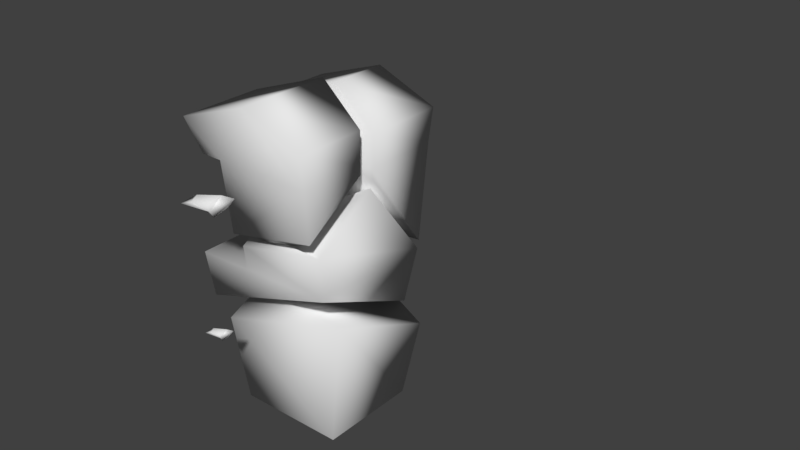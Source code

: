 # Source: arcade.blend  (saved by Blender 2.79.0; exported with 4.5.12 LTS)
import bpy
from mathutils import Matrix  # noqa: F401  (used for matrix-valued properties, if any)

bpy.ops.wm.read_factory_settings(use_empty=True)
scene = bpy.context.scene
scene.name = 'Scene'

# ---- collections
col_collection_1 = bpy.data.collections.new('Collection 1'); scene.collection.children.link(col_collection_1)

# ---- materials (node trees are filled in below, after node groups)
mat_material = bpy.data.materials.new('Material')
mat_material.alpha_threshold = 0.0
mat_material.use_transparent_shadow = False
mat_material.roughness = 0.5
mat_material.line_color = (0.0, 0.0, 0.0, 1.0)

# ---- material node trees

# ---- world
world_world = bpy.data.worlds.new('World'); scene.world = world_world
world_world.color = (0.05088, 0.05088, 0.05088)
world_world.use_sun_shadow = False
world_world.sun_shadow_jitter_overblur = 0.0
world_world.cycles.sampling_method = 'MANUAL'

# ---- meshes
me_cube_001 = bpy.data.meshes.new('Cube.001')
me_cube_001.from_pydata([(0.7852, 0.7852, -0.4486), (0.7852, -0.7852, -0.4486), (-0.7852, -0.7852, -0.4486), (-0.7852, 0.7852, -0.4486), (1.155, -1.0, 0.6005), (1.0, 0.91, 0.1608), (-0.9279, 0.9279, 0.2361), (-0.9489, -0.3578, 0.3371), (-0.9265, -0.9265, 0.2292), (-0.009003, 0.9685, 0.4449), (-0.04913, 0.9208, 0.2129)], [], [(0, 1, 2, 3), (0, 3, 6, 10, 9, 5), (1, 4, 8, 2), (2, 8, 7, 6, 3), (0, 5, 4, 1), (6, 7, 10), (8, 4, 7), (10, 7, 9), (5, 7, 4), (7, 5, 9)])
me_cube_001.polygons.foreach_set('use_smooth', [True] * 10)
_uv = me_cube_001.uv_layers.new(name='UVMap')
_uv.uv.foreach_set('vector', [0.6256, 0.9816, 0.5263, 0.9816, 0.5263, 0.8823, 0.6256, 0.8823, 0.5642, 0.6452, 0.6325, 0.7172, 0.6067, 0.7542, 0.5695, 0.7129, 0.557, 0.7213, 0.5263, 0.6625, 0.8229, 0.7572, 0.8459, 0.825, 0.7145, 0.8003, 0.7236, 0.7566, 0.7236, 0.7566, 0.7145, 0.8003, 0.6787, 0.7924, 0.6067, 0.7542, 0.6325, 0.7172, 0.9092, 0.7081, 0.9362, 0.7397, 0.8459, 0.825, 0.8229, 0.7572, 0.6067, 0.7542, 0.6787, 0.7924, 0.5801, 0.803, 0.7145, 0.8003, 0.8459, 0.825, 0.7063, 0.836, 0.5801, 0.803, 0.6787, 0.7924, 0.579, 0.8181, 0.9362, 0.7397, 0.9737, 0.8822, 0.8459, 0.825, 0.6787, 0.7924, 0.5618, 0.8822, 0.579, 0.8181])
me_cube_001.materials.append(mat_material)
me_cube_001.use_remesh_preserve_volume = False
me_cube_001.use_remesh_preserve_attributes = False
me_cube_001.use_mirror_vertex_groups = False
me_cube_001.update()
me_cube_002 = bpy.data.meshes.new('Cube.002')
me_cube_002.from_pydata([(1.155, 1.0, 0.04914), (-1.0, -1.0, 0.03073), (-1.0, 1.0, 0.03073), (-0.1799, -1.0, 0.04648), (-0.1799, 1.0, 0.04648), (-0.1842, 0.7191, 0.1227), (-0.1843, -0.753, 0.125), (-0.02211, 0.6876, 0.135), (-0.9265, -0.9265, -0.3221), (-0.9489, -0.3578, -0.2143), (-0.009003, 0.9685, -0.1065), (-0.04913, 0.9208, -0.3385), (-0.9279, 0.9279, -0.3152), (1.0, 0.91, -0.3905), (1.155, -1.0, 0.04914), (1.171, -1.068, 0.3868), (-0.2009, 0.7867, 0.4188), (-0.194, -0.7871, 0.298), (-0.02893, 0.1832, 0.2561), (-0.03481, -0.3756, 0.3614), (-0.2048, 1.089, 0.4896), (-0.03633, 0.7452, 0.3875), (1.186, -0.05679, 0.7026), (-0.1901, -1.037, 0.2277), (-0.02223, -0.7211, 0.1371)], [], [(1, 3, 4, 2), (3, 6, 5, 4), (14, 15, 23, 3), (0, 22, 15, 14), (6, 17, 24), (6, 3, 23, 17), (4, 5, 16, 20), (5, 6, 24, 7), (12, 9, 8, 1, 2), (13, 10, 11, 12, 2, 4, 0), (14, 13, 0), (8, 14, 3, 1), (20, 0, 4), (21, 16, 5, 7), (24, 19, 18, 21, 7), (12, 11, 9), (8, 9, 14), (11, 10, 9), (14, 9, 10, 13), (16, 21, 20), (20, 21, 0), (21, 18, 0), (0, 18, 22), (18, 19, 22), (24, 22, 19), (22, 24, 15), (23, 15, 17), (24, 17, 15)])
me_cube_002.polygons.foreach_set('use_smooth', [True] * 28)
_uv = me_cube_002.uv_layers.new(name='UVMap')
_uv.uv.foreach_set('vector', [0.2001, 0.7821, 0.2001, 0.7129, 0.3689, 0.7129, 0.3689, 0.7821, 0.2001, 0.7129, 0.221, 0.7063, 0.3452, 0.7065, 0.3689, 0.7129, 0.1338, 0.5626, 0.1268, 0.5909, 0.02065, 0.5449, 0.02593, 0.5302, 0.3024, 0.5699, 0.211, 0.6212, 0.1268, 0.5909, 0.1338, 0.5626, 0.3546, 0.9085, 0.3555, 0.8936, 0.3685, 0.9096, 0.3546, 0.9085, 0.3327, 0.9096, 0.3336, 0.894, 0.3555, 0.8936, 0.1417, 0.8583, 0.1662, 0.8599, 0.1656, 0.8856, 0.1417, 0.8965, 0.3452, 0.7065, 0.221, 0.7063, 0.2237, 0.6926, 0.3426, 0.6928, 0.3628, 0.812, 0.2544, 0.8215, 0.2063, 0.8126, 0.2001, 0.7821, 0.3689, 0.7821, 0.3702, 0.8934, 0.2842, 0.8723, 0.2816, 0.8924, 0.2074, 0.8934, 0.2001, 0.8638, 0.2692, 0.8597, 0.3818, 0.855, 0.1338, 0.5626, 0.2965, 0.5302, 0.3024, 0.5699, 0.2058, 0.9549, 0.382, 0.9835, 0.2693, 0.9854, 0.2001, 0.9854, 0.2656, 0.8217, 0.3818, 0.855, 0.2692, 0.8597, 0.1797, 0.8819, 0.1656, 0.8856, 0.1662, 0.8599, 0.1802, 0.86, 0.3027, 0.6884, 0.3322, 0.6701, 0.3792, 0.6801, 0.4269, 0.6701, 0.4215, 0.6914, 0.2903, 0.8936, 0.3325, 0.9546, 0.2001, 0.9546, 0.02143, 0.8539, 0.02065, 0.805, 0.1999, 0.8581, 0.4336, 0.6507, 0.4401, 0.6699, 0.3027, 0.6699, 0.1999, 0.8581, 0.02065, 0.805, 0.09979, 0.6926, 0.1884, 0.6926, 0.02423, 0.9088, 0.03861, 0.9065, 0.02065, 0.9348, 0.02065, 0.9348, 0.03861, 0.9065, 0.1415, 0.9348, 0.03861, 0.9065, 0.04562, 0.8583, 0.1415, 0.9348, 0.3024, 0.5699, 0.2963, 0.6923, 0.211, 0.6212, 0.3027, 0.6505, 0.3117, 0.6033, 0.4137, 0.6456, 0.3141, 0.5687, 0.4137, 0.6456, 0.3117, 0.6033, 0.4137, 0.6456, 0.3141, 0.5687, 0.4204, 0.5564, 0.3077, 0.5302, 0.4204, 0.5564, 0.3027, 0.5515, 0.3141, 0.5687, 0.3027, 0.5515, 0.4204, 0.5564])
me_cube_002.materials.append(mat_material)
me_cube_002.use_remesh_preserve_volume = False
me_cube_002.use_remesh_preserve_attributes = False
me_cube_002.use_mirror_vertex_groups = False
me_cube_002.update()
me_cube_003 = bpy.data.meshes.new('Cube.003')
me_cube_003.from_pydata([(1.202, -0.878, 0.4656), (0.3167, -0.878, 0.6577), (-0.2207, -0.7929, 0.2218), (1.19, -0.7929, 0.2225), (-0.7425, -0.878, 0.4656), (-0.5267, -0.7929, 0.2218), (-0.2159, -0.511, 0.1401), (-0.02223, -0.3676, -0.4128), (-0.05243, -0.4743, 0.1279), (-0.1901, -0.6831, -0.3222), (1.186, 0.2551, 0.1527), (1.171, -0.7149, -0.1631), (-0.194, -0.4336, -0.252), (-0.03481, -0.02215, -0.1885), (1.189, 0.2543, 0.2225), (-0.0531, 0.3454, 0.129), (-0.2212, 0.3706, 0.2218), (0.3162, 0.605, 0.6577), (-0.5272, 0.4794, 0.2218), (-0.02941, 0.4951, -0.2938), (1.201, 0.2514, 0.4656), (-0.2166, 0.399, 0.1413), (-0.743, 0.4649, 0.4656)], [], [(3, 0, 1, 2), (2, 1, 4, 5), (5, 4, 22, 18), (1, 17, 22, 4), (6, 21, 15, 8), (11, 10, 14, 3), (12, 9, 2, 6), (9, 11, 3, 2), (7, 12, 6, 8), (19, 10, 13), (7, 13, 10), (10, 11, 7), (9, 12, 11), (12, 7, 11), (20, 17, 1, 0), (15, 19, 13, 7, 8), (18, 16, 2, 5), (14, 20, 0, 3), (16, 21, 6, 2), (19, 15, 10), (14, 10, 15, 21), (20, 14, 21, 16), (18, 22, 17, 16), (20, 16, 17)])
me_cube_003.polygons.foreach_set('use_smooth', [True] * 24)
_uv = me_cube_003.uv_layers.new(name='UVMap')
_uv.uv.foreach_set('vector', [0.7601, 0.1544, 0.7532, 0.1771, 0.6705, 0.1657, 0.6376, 0.1104, 0.6193, 0.1267, 0.6705, 0.1657, 0.5721, 0.1522, 0.5911, 0.1276, 0.5412, 0.1558, 0.5721, 0.1522, 0.5551, 0.2749, 0.5251, 0.2721, 0.6705, 0.1657, 0.6517, 0.3013, 0.5551, 0.2749, 0.5721, 0.1522, 0.5022, 0.1767, 0.4908, 0.2599, 0.4765, 0.2529, 0.4868, 0.178, 0.7707, 0.1196, 0.857, 0.1573, 0.8563, 0.1637, 0.7601, 0.1544, 0.6348, 0.05558, 0.6575, 0.06316, 0.6376, 0.1104, 0.6203, 0.08954, 0.6575, 0.06316, 0.7707, 0.1196, 0.7601, 0.1544, 0.6376, 0.1104, 0.6273, 0.03432, 0.6348, 0.05558, 0.6203, 0.08954, 0.6073, 0.08116, 0.8618, 0.0819, 0.9829, 0.0919, 0.8694, 0.13, 0.8704, 0.168, 0.8694, 0.13, 0.9829, 0.0919, 0.9829, 0.0919, 0.986, 0.186, 0.8704, 0.168, 0.8617, 0.2097, 0.8571, 0.1862, 0.986, 0.186, 0.8571, 0.1862, 0.8704, 0.168, 0.986, 0.186, 0.7389, 0.2804, 0.6517, 0.3013, 0.6705, 0.1657, 0.7532, 0.1771, 0.4765, 0.2529, 0.4359, 0.2612, 0.4521, 0.2153, 0.4359, 0.1809, 0.4868, 0.178, 0.5251, 0.2721, 0.4985, 0.2583, 0.5132, 0.1519, 0.5412, 0.1558, 0.7612, 0.2837, 0.7389, 0.2804, 0.7532, 0.1771, 0.7744, 0.188, 0.4985, 0.2583, 0.4908, 0.2599, 0.5022, 0.1767, 0.5132, 0.1519, 0.8618, 0.0819, 0.8787, 0.04406, 0.9829, 0.0919, 0.986, 0.08624, 0.9829, 0.0919, 0.8787, 0.04406, 0.8661, 0.03432, 0.7389, 0.2804, 0.7612, 0.2837, 0.7561, 0.4142, 0.7482, 0.4137, 0.5601, 0.3046, 0.5551, 0.2749, 0.6517, 0.3013, 0.5866, 0.3186, 0.7389, 0.2804, 0.6373, 0.3672, 0.6517, 0.3013])
me_cube_003.materials.append(mat_material)
me_cube_003.use_remesh_preserve_volume = False
me_cube_003.use_remesh_preserve_attributes = False
me_cube_003.use_mirror_vertex_groups = False
me_cube_003.update()
me_cube_004 = bpy.data.meshes.new('Cube.004')
me_cube_004.from_pydata([(1.202, 0.7288, 0.4443), (0.3167, 0.7288, 0.6364), (-0.2207, 0.6438, 0.2005), (1.19, 0.6438, 0.2012), (-0.7425, 0.7288, 0.4443), (-0.5267, 0.6438, 0.2005), (-0.2163, 0.3465, 0.121), (-0.0528, 0.3094, 0.1088), (-0.03633, 0.2426, -0.1837), (-0.2048, 0.5868, -0.08165), (1.155, 0.4974, -0.5221), (-0.2009, 0.284, -0.1524), (-0.02893, -0.3195, -0.3151), (-0.2161, -0.4156, 0.12), (1.202, -0.5632, 0.4443), (-0.7425, -0.3496, 0.4443), (1.186, -0.5594, 0.1314), (1.19, -0.5603, 0.2012), (0.3167, -0.2095, 0.6364), (-0.05262, -0.4691, 0.1077), (-0.5267, -0.3352, 0.2005), (-0.2207, -0.444, 0.2005)], [], [(0, 1, 18, 14), (3, 0, 14, 17), (0, 3, 2, 1), (3, 10, 9, 2), (2, 21, 20, 5), (1, 2, 5, 4), (7, 8, 12, 19), (2, 6, 13, 21), (6, 11, 8, 7), (9, 11, 6, 2), (11, 9, 8), (9, 10, 8), (8, 10, 12), (10, 16, 12), (17, 16, 10, 3), (19, 13, 6, 7), (20, 15, 4, 5), (15, 18, 1, 4), (13, 16, 17, 21), (13, 19, 16), (16, 19, 12), (21, 17, 14, 20), (18, 15, 20, 14)])
me_cube_004.polygons.foreach_set('use_smooth', [True] * 23)
_uv = me_cube_004.uv_layers.new(name='UVMap')
_uv.uv.foreach_set('vector', [0.2909, 0.1792, 0.1989, 0.2317, 0.1522, 0.1384, 0.2109, 0.05131, 0.3097, 0.1557, 0.2909, 0.1792, 0.2109, 0.05131, 0.2352, 0.03652, 0.2909, 0.1792, 0.3097, 0.2027, 0.1864, 0.3122, 0.1989, 0.2317, 0.2052, 0.3124, 0.2017, 0.386, 0.06602, 0.3411, 0.06445, 0.3124, 0.09611, 0.2721, 0.0213, 0.2292, 0.04086, 0.2124, 0.1082, 0.2511, 0.1989, 0.2317, 0.1329, 0.2682, 0.1082, 0.2511, 0.1126, 0.2297, 0.3855, 0.2122, 0.3724, 0.2391, 0.3148, 0.2391, 0.3099, 0.1946, 0.4235, 0.1961, 0.3928, 0.1971, 0.3188, 0.1798, 0.3178, 0.1714, 0.03772, 0.3275, 0.03855, 0.3555, 0.02218, 0.3608, 0.0213, 0.3309, 0.06602, 0.3411, 0.03855, 0.3555, 0.03772, 0.3275, 0.06445, 0.3124, 0.03855, 0.3555, 0.06602, 0.3411, 0.04183, 0.3724, 0.3099, 0.1712, 0.3235, 0.02898, 0.3451, 0.1533, 0.3451, 0.1533, 0.3235, 0.02898, 0.4026, 0.1504, 0.3235, 0.02898, 0.4475, 0.02693, 0.4026, 0.1504, 0.3217, 0.3418, 0.3199, 0.3485, 0.2017, 0.386, 0.2052, 0.3124, 0.3099, 0.1946, 0.3188, 0.1798, 0.3928, 0.1971, 0.3855, 0.2122, 0.04086, 0.2124, 0.05273, 0.1894, 0.1126, 0.2297, 0.1082, 0.2511, 0.05273, 0.1894, 0.1522, 0.1384, 0.1989, 0.2317, 0.1126, 0.2297, 0.07246, 0.1222, 0.1882, 0.02693, 0.1932, 0.03236, 0.07814, 0.1293, 0.07246, 0.1222, 0.08361, 0.1076, 0.1882, 0.02693, 0.4475, 0.02693, 0.4475, 0.1509, 0.4026, 0.1504, 0.07814, 0.1293, 0.1932, 0.03236, 0.2109, 0.05131, 0.05506, 0.1549, 0.1522, 0.1384, 0.05273, 0.1894, 0.05506, 0.1549, 0.2109, 0.05131])
me_cube_004.materials.append(mat_material)
me_cube_004.use_remesh_preserve_volume = False
me_cube_004.use_remesh_preserve_attributes = False
me_cube_004.use_mirror_vertex_groups = False
me_cube_004.update()
me_cube_005 = bpy.data.meshes.new('Cube.005')
me_cube_005.from_pydata([(-1.0, -1.0, -1.0), (-1.0, -0.5264, 0.5491), (-1.0, 0.5629, -0.03693), (-1.0, 0.4648, 1.0), (1.0, -1.0, -1.0), (1.0, -0.6298, 1.0), (1.0, 0.7004, -1.0), (1.0, 1.0, 1.0), (-1.653, 0.0, -0.1358), (-1.653, 0.4747, 1.653), (1.653, 0.0, -1.653), (0.749, 0.0, 0.9776)], [], [(8, 9, 3, 2), (2, 3, 7, 6), (10, 11, 5, 4), (4, 5, 1, 0), (8, 10, 4, 0), (11, 9, 1, 5), (7, 3, 9, 11), (2, 6, 10, 8), (6, 7, 11, 10), (0, 1, 9, 8)])
me_cube_005.polygons.foreach_set('use_smooth', [True] * 10)
_uv = me_cube_005.uv_layers.new(name='UVMap')
_uv.uv.foreach_set('vector', [0.483, 0.588, 0.4805, 0.5883, 0.4902, 0.5773, 0.5159, 0.5743, 0.5159, 0.5743, 0.4902, 0.5773, 0.4797, 0.5384, 0.5033, 0.4885, 0.468, 0.4897, 0.4782, 0.5383, 0.4789, 0.5467, 0.451, 0.5291, 0.451, 0.5291, 0.4789, 0.5467, 0.4753, 0.5748, 0.4494, 0.5765, 0.5621, 0.6157, 0.5557, 0.3758, 0.6346, 0.4189, 0.6346, 0.5509, 0.4783, 0.5519, 0.479, 0.6003, 0.474, 0.5744, 0.4744, 0.5501, 0.4797, 0.5384, 0.4902, 0.5773, 0.479, 0.6003, 0.4783, 0.5519, 0.5159, 0.5743, 0.5033, 0.4885, 0.5557, 0.3758, 0.5621, 0.6157, 0.5033, 0.4885, 0.4797, 0.5384, 0.4782, 0.5383, 0.468, 0.4897, 0.4494, 0.5765, 0.4753, 0.5748, 0.4805, 0.5883, 0.483, 0.588])
me_cube_005.materials.append(mat_material)
me_cube_005.use_remesh_preserve_volume = False
me_cube_005.use_remesh_preserve_attributes = False
me_cube_005.use_mirror_vertex_groups = False
me_cube_005.update()
me_cube_007 = bpy.data.meshes.new('Cube.007')
me_cube_007.from_pydata([(-1.0, -1.0, -1.0), (-1.0, -0.5264, 0.5491), (-1.0, 0.5629, -0.03693), (-1.0, 0.4648, 1.0), (1.0, -1.0, -1.0), (1.0, -0.6298, 1.0), (1.0, 0.7004, -1.0), (1.0, 1.0, 1.0), (-1.653, 0.0, -0.1358), (-1.653, 0.4747, 1.653), (1.653, 0.0, -1.653), (0.749, 0.0, 0.9776)], [], [(8, 9, 3, 2), (2, 3, 7, 6), (10, 11, 5, 4), (4, 5, 1, 0), (8, 10, 4, 0), (11, 9, 1, 5), (7, 3, 9, 11), (2, 6, 10, 8), (6, 7, 11, 10), (0, 1, 9, 8)])
me_cube_007.polygons.foreach_set('use_smooth', [True] * 10)
_uv = me_cube_007.uv_layers.new(name='UVMap')
_uv.uv.foreach_set('vector', [0.4979, 0.3526, 0.525, 0.3715, 0.5089, 0.3748, 0.4921, 0.3669, 0.4617, 0.3147, 0.4432, 0.3131, 0.4472, 0.2764, 0.4829, 0.2812, 0.4567, 0.3777, 0.4221, 0.4132, 0.4129, 0.4053, 0.4326, 0.3749, 0.5132, 0.2984, 0.5424, 0.3197, 0.5153, 0.3442, 0.492, 0.327, 0.4659, 0.3295, 0.503, 0.2764, 0.5132, 0.2984, 0.492, 0.327, 0.4303, 0.2836, 0.437, 0.3283, 0.4129, 0.3121, 0.4205, 0.2764, 0.4472, 0.2764, 0.4432, 0.3131, 0.437, 0.3283, 0.4303, 0.2836, 0.4617, 0.3147, 0.4829, 0.2812, 0.503, 0.2764, 0.4659, 0.3295, 0.4567, 0.3984, 0.4345, 0.4267, 0.4221, 0.4132, 0.4567, 0.3777, 0.492, 0.327, 0.5153, 0.3442, 0.525, 0.3715, 0.4979, 0.3526])
me_cube_007.materials.append(mat_material)
me_cube_007.use_remesh_preserve_volume = False
me_cube_007.use_remesh_preserve_attributes = False
me_cube_007.use_mirror_vertex_groups = False
me_cube_007.update()
me_cube_006 = bpy.data.meshes.new('Cube.006')
me_cube_006.from_pydata([(-1.0, -1.0, -1.0), (-1.0, -0.5264, 0.5491), (-1.0, 0.5629, -0.03693), (-1.0, 0.4648, 1.0), (1.0, -1.0, -1.0), (1.0, -0.6298, 1.0), (1.0, 0.7004, -1.0), (1.0, 1.0, 1.0), (-1.653, 0.0, -0.1358), (-1.653, 0.4747, 1.653), (1.653, 0.0, -1.653), (0.749, 0.0, 0.9776)], [], [(8, 9, 3, 2), (2, 3, 7, 6), (10, 11, 5), (4, 5, 1, 0), (8, 10, 4, 0), (11, 9, 1, 5), (7, 3, 9, 11), (2, 6, 10, 8), (6, 7, 11, 10), (0, 1, 9, 8), (5, 4, 10)])
me_cube_006.polygons.foreach_set('use_smooth', [True] * 11)
_uv = me_cube_006.uv_layers.new(name='UVMap')
_uv.uv.foreach_set('vector', [0.1415, 0.4919, 0.1235, 0.5404, 0.1121, 0.5173, 0.1175, 0.4887, 0.1175, 0.4887, 0.1121, 0.5173, 0.05548, 0.5052, 0.06864, 0.4502, 0.05517, 0.4208, 0.02894, 0.4939, 0.01173, 0.486, 0.2299, 0.4938, 0.209, 0.5466, 0.1612, 0.5149, 0.1781, 0.4729, 0.164, 0.4342, 0.2593, 0.4696, 0.2299, 0.4938, 0.1781, 0.4729, 0.0639, 0.5328, 0.1348, 0.5295, 0.1057, 0.5644, 0.05111, 0.5467, 0.05548, 0.5052, 0.1121, 0.5173, 0.1348, 0.5295, 0.0639, 0.5328, 0.185, 0.422, 0.2441, 0.441, 0.2593, 0.4696, 0.164, 0.4342, 0.06864, 0.4502, 0.05548, 0.5052, 0.02894, 0.4939, 0.05517, 0.4208, 0.1781, 0.4729, 0.1612, 0.5149, 0.1235, 0.5404, 0.1415, 0.4919, 0.01173, 0.486, 0.01814, 0.4295, 0.05517, 0.4208])
me_cube_006.materials.append(mat_material)
me_cube_006.use_remesh_preserve_volume = False
me_cube_006.use_remesh_preserve_attributes = False
me_cube_006.use_mirror_vertex_groups = False
me_cube_006.update()
arm_armature = bpy.data.armatures.new('Armature')  # bones are not reproduced

# ---- objects
ob_armature = bpy.data.objects.new('Armature', arm_armature)
ob_cube_001 = bpy.data.objects.new('Cube.001', me_cube_001)
ob_cube_002 = bpy.data.objects.new('Cube.002', me_cube_002)
ob_cube_003 = bpy.data.objects.new('Cube.003', me_cube_003)
ob_cube_004 = bpy.data.objects.new('Cube.004', me_cube_004)
ob_cube_005 = bpy.data.objects.new('Cube.005', me_cube_005)
ob_cube_007 = bpy.data.objects.new('Cube.007', me_cube_007)
ob_cube_006 = bpy.data.objects.new('Cube.006', me_cube_006)

# ---- transforms, parenting, visibility, modifiers, constraints
ob_armature.location = (0.5321, -0.3644, -0.5183)
ob_armature.scale = (0.3, 0.3, 0.3)
ob_armature.show_in_front = True
ob_armature.lineart.crease_threshold = 0.0
ob_cube_001.parent = ob_armature
ob_cube_001.matrix_parent_inverse = Matrix(((1.0, 0.0, 0.0, -0.5321), (0.0, 1.0, 0.0, 0.3644), (0.0, 0.0, 1.0, 0.5183), (0.0, 0.0, 0.0, 1.0)))
ob_cube_001.location = (0.4144, -0.2172, 1.202)
ob_cube_001.scale = (1.318, 1.208, 2.502)
ob_cube_001.lock_rotations_4d = False
ob_cube_001.empty_display_type = 'ARROWS'
ob_cube_001.lineart.crease_threshold = 0.0
_vg = ob_cube_001.vertex_groups.new(name='Bone')
_vg = ob_cube_001.vertex_groups.new(name='Bone.001')
for _i, _w in zip([0, 1, 2, 3, 4, 5, 6, 7, 8, 9, 10], [0.9842, 0.9974, 0.9928, 0.9816, 0.9889, 0.9439, 0.957, 0.9621, 0.9831, 0.6752, 0.8889]): _vg.add([_i], _w, 'REPLACE')
_vg = ob_cube_001.vertex_groups.new(name='Bone.002')
_vg = ob_cube_001.vertex_groups.new(name='Bone.003')
_vg = ob_cube_001.vertex_groups.new(name='Bone.004')
_vg = ob_cube_001.vertex_groups.new(name='Bone.005')
_vg = ob_cube_001.vertex_groups.new(name='Bone.006')
for _i, _w in zip([0, 4, 5, 6, 9, 10], [0.0, 0.0, 0.0, 0.0, 0.0, 0.0]): _vg.add([_i], _w, 'REPLACE')
_vg = ob_cube_001.vertex_groups.new(name='Bone.007')
for _i, _w in zip([0, 1, 2, 4, 5, 6, 7, 8, 9, 10], [0.0, 0.0, 0.0, 0.0, 8.909e-06, 3.725e-07, 1.863e-20, 0.0, 8.684e-16, 0.0]): _vg.add([_i], _w, 'REPLACE')
_m = ob_cube_001.modifiers.new('Armature', 'ARMATURE')
_m.object = ob_armature
ob_cube_002.parent = ob_armature
ob_cube_002.matrix_parent_inverse = Matrix(((1.0, 0.0, 0.0, -0.5321), (0.0, 1.0, 0.0, 0.3644), (0.0, 0.0, 1.0, 0.5183), (0.0, 0.0, 0.0, 1.0)))
ob_cube_002.location = (0.01272, -0.1754, 2.881)
ob_cube_002.scale = (1.318, 1.208, 2.502)
ob_cube_002.lock_rotations_4d = False
ob_cube_002.empty_display_type = 'ARROWS'
ob_cube_002.lineart.crease_threshold = 0.0
_vg = ob_cube_002.vertex_groups.new(name='Bone')
_vg = ob_cube_002.vertex_groups.new(name='Bone.001')
_vg = ob_cube_002.vertex_groups.new(name='Bone.002')
_vg = ob_cube_002.vertex_groups.new(name='Bone.003')
_vg = ob_cube_002.vertex_groups.new(name='Bone.004')
for _i, _w in zip([3, 6, 14, 15, 17, 19, 23, 24], [0.0, 0.0, 0.0, 0.0, 0.0, 0.0, 9.433e-30, 0.0]): _vg.add([_i], _w, 'REPLACE')
_vg = ob_cube_002.vertex_groups.new(name='Bone.005')
_vg = ob_cube_002.vertex_groups.new(name='Bone.006')
for _i, _w in zip([0, 4, 5, 7, 10, 11, 13, 15, 16, 18, 19, 20, 21, 22], [0.0, 1.536e-18, 8.367e-30, 1.965e-23, 0.0, 0.0, 0.0, 0.0, 1.074e-12, 3.981e-26, 0.0, 1.029e-14, 1.657e-13, 0.0]): _vg.add([_i], _w, 'REPLACE')
_vg = ob_cube_002.vertex_groups.new(name='Bone.007')
for _i, _w in zip([0, 1, 2, 3, 4, 5, 6, 7, 8, 9, 10, 11, 12, 13, 14, 15, 16, 17, 18, 19, 20, 21, 22, 23, 24], [0.9806, 0.9891, 0.9824, 0.9849, 0.9591, 0.946, 0.9771, 0.9421, 0.9908, 0.992, 0.9842, 0.9877, 0.9886, 0.9895, 0.9933, 0.9933, 0.7621, 0.938, 0.9719, 0.9968, 0.7822, 0.7631, 0.9936, 0.9606, 0.9787]): _vg.add([_i], _w, 'REPLACE')
_m = ob_cube_002.modifiers.new('Armature', 'ARMATURE')
_m.object = ob_armature
ob_cube_003.parent = ob_armature
ob_cube_003.matrix_parent_inverse = Matrix(((1.0, 0.0, 0.0, -0.5321), (0.0, 1.0, 0.0, 0.3644), (0.0, 0.0, 1.0, 0.5183), (0.0, 0.0, 0.0, 1.0)))
ob_cube_003.location = (0.01272, -0.7859, 4.564)
ob_cube_003.scale = (1.318, 1.208, 2.502)
ob_cube_003.lock_rotations_4d = False
ob_cube_003.empty_display_type = 'ARROWS'
ob_cube_003.lineart.crease_threshold = 0.0
_vg = ob_cube_003.vertex_groups.new(name='Bone')
_vg = ob_cube_003.vertex_groups.new(name='Bone.001')
_vg = ob_cube_003.vertex_groups.new(name='Bone.002')
_vg = ob_cube_003.vertex_groups.new(name='Bone.003')
for _i, _w in zip([0, 1, 2, 3, 4, 5, 6, 7, 8, 9, 10, 11, 12, 13, 14, 15, 16, 17, 18, 19, 20, 21, 22], [0.9928, 0.9983, 0.9986, 0.9888, 0.9968, 0.9965, 0.9968, 0.9903, 1.0, 1.0, 1.0, 0.9769, 0.9836, 1.0, 1.0, 0.9999, 1.0, 0.9883, 0.9999, 1.0, 0.9943, 0.9882, 0.9825]): _vg.add([_i], _w, 'REPLACE')
_vg = ob_cube_003.vertex_groups.new(name='Bone.004')
for _i, _w in zip([0, 2, 3, 5, 6, 7, 8, 9, 11, 12], [0.0, 0.0, 0.0, 0.0, 0.0, 0.0, 0.0, 0.0, 0.0, 0.0]): _vg.add([_i], _w, 'REPLACE')
_vg = ob_cube_003.vertex_groups.new(name='Bone.005')
_vg = ob_cube_003.vertex_groups.new(name='Bone.006')
_vg = ob_cube_003.vertex_groups.new(name='Bone.007')
for _i, _w in zip([2, 4, 5, 6, 7, 8, 9, 10, 11, 12, 13, 14, 15, 16, 18, 19, 20, 21], [0.0, 0.0, 0.0, 0.0, 5.279e-15, 0.0, 2.626e-07, 8.429e-24, 0.0, 3.032e-24, 3.785e-34, 1.048e-16, 4.558e-33, 5.628e-22, 1.296e-17, 6.902e-27, 0.0, 2.721e-17]): _vg.add([_i], _w, 'REPLACE')
_m = ob_cube_003.modifiers.new('Armature', 'ARMATURE')
_m.object = ob_armature
ob_cube_004.parent = ob_armature
ob_cube_004.matrix_parent_inverse = Matrix(((1.0, 0.0, 0.0, -0.5321), (0.0, 1.0, 0.0, 0.3644), (0.0, 0.0, 1.0, 0.5183), (0.0, 0.0, 0.0, 1.0)))
ob_cube_004.location = (0.01272, 0.4679, 4.459)
ob_cube_004.scale = (1.318, 1.208, 2.502)
ob_cube_004.lock_rotations_4d = False
ob_cube_004.empty_display_type = 'ARROWS'
ob_cube_004.lineart.crease_threshold = 0.0
_vg = ob_cube_004.vertex_groups.new(name='Bone')
_vg = ob_cube_004.vertex_groups.new(name='Bone.001')
_vg = ob_cube_004.vertex_groups.new(name='Bone.002')
for _i, _w in zip([0, 1, 2, 3, 4, 5, 6, 7, 8, 9, 10, 11, 12, 13, 14, 15, 16, 17, 18, 19, 20, 21], [0.977, 0.9935, 0.9995, 0.9677, 0.9975, 0.9972, 0.9896, 0.9955, 1.0, 0.9919, 0.8823, 1.0, 1.0, 0.9094, 0.9502, 0.9793, 0.9176, 0.9288, 0.982, 0.8907, 0.9589, 0.9398]): _vg.add([_i], _w, 'REPLACE')
_vg = ob_cube_004.vertex_groups.new(name='Bone.003')
_vg = ob_cube_004.vertex_groups.new(name='Bone.004')
_vg = ob_cube_004.vertex_groups.new(name='Bone.005')
for _i, _w in zip([0, 2, 3, 6, 7, 10], [0.0, 0.0, 0.0, 0.0, 0.0, 0.0]): _vg.add([_i], _w, 'REPLACE')
_vg = ob_cube_004.vertex_groups.new(name='Bone.006')
_vg = ob_cube_004.vertex_groups.new(name='Bone.007')
for _i, _w in zip([1, 2, 3, 4, 5, 6, 7, 8, 9, 10, 11, 12, 13, 14, 16, 17, 19, 20, 21], [0.0, 0.0, 1.024e-11, 0.0, 0.0, 0.0, 0.0, 1.102e-13, 0.0003175, 8.752e-33, 2.762e-11, 0.0, 5.4e-09, 1.994e-05, 5.958e-16, 0.0, 2.611e-09, 1.354e-11, 4.806e-06]): _vg.add([_i], _w, 'REPLACE')
_m = ob_cube_004.modifiers.new('Armature', 'ARMATURE')
_m.object = ob_armature
ob_cube_005.parent = ob_armature
ob_cube_005.matrix_parent_inverse = Matrix(((1.0, 0.0, 0.0, -0.5321), (0.0, 1.0, 0.0, 0.3644), (0.0, 0.0, 1.0, 0.5183), (0.0, 0.0, 0.0, 1.0)))
ob_cube_005.location = (0.1565, 1.916, 3.677)
ob_cube_005.scale = (0.3034, 0.3034, 0.3034)
ob_cube_005.lineart.crease_threshold = 0.0
_vg = ob_cube_005.vertex_groups.new(name='Bone')
_vg = ob_cube_005.vertex_groups.new(name='Bone.001')
for _i, _w in zip([0, 1, 2, 3, 4, 5, 6, 8, 9, 10], [0.0, 0.0, 0.0, 0.0, 0.0, 0.0, 0.0, 0.0, 0.0, 0.0]): _vg.add([_i], _w, 'REPLACE')
_vg = ob_cube_005.vertex_groups.new(name='Bone.002')
for _i, _w in zip([0, 1, 2, 3, 4, 5, 6, 7, 8, 9, 10, 11], [0.0, 0.0, 0.0, 3.34e-07, 0.0, 0.0, 0.0, 0.0, 0.0, 3.332e-06, 0.0, 0.0]): _vg.add([_i], _w, 'REPLACE')
_vg = ob_cube_005.vertex_groups.new(name='Bone.003')
_vg = ob_cube_005.vertex_groups.new(name='Bone.004')
_vg = ob_cube_005.vertex_groups.new(name='Bone.005')
_vg = ob_cube_005.vertex_groups.new(name='Bone.006')
for _i, _w in zip([0, 1, 2, 3, 4, 5, 6, 7, 8, 9, 10, 11], [0.9877, 0.9865, 0.9752, 0.9355, 0.9911, 0.988, 0.9877, 0.9788, 0.979, 0.9715, 0.9913, 0.9875]): _vg.add([_i], _w, 'REPLACE')
_vg = ob_cube_005.vertex_groups.new(name='Bone.007')
_m = ob_cube_005.modifiers.new('Armature', 'ARMATURE')
_m.object = ob_armature
ob_cube_007.parent = ob_armature
ob_cube_007.matrix_parent_inverse = Matrix(((1.0, 0.0, 0.0, -0.5321), (0.0, 1.0, 0.0, 0.3644), (0.0, 0.0, 1.0, 0.5183), (0.0, 0.0, 0.0, 1.0)))
ob_cube_007.location = (0.1565, -2.407, 2.375)
ob_cube_007.rotation_euler = (1.982, -0.0, 0.0)
ob_cube_007.scale = (0.1195, 0.08801, 0.08099)
ob_cube_007.lineart.crease_threshold = 0.0
_vg = ob_cube_007.vertex_groups.new(name='Bone')
_vg = ob_cube_007.vertex_groups.new(name='Bone.001')
_vg = ob_cube_007.vertex_groups.new(name='Bone.002')
_vg = ob_cube_007.vertex_groups.new(name='Bone.003')
_vg = ob_cube_007.vertex_groups.new(name='Bone.004')
for _i, _w in zip([0, 1, 2, 3, 4, 5, 6, 7, 8, 9, 10, 11], [2.297e-31, 6.297e-35, 2.654e-16, 1.511e-28, 6.994e-37, 1.984e-22, 1.043e-35, 9.931e-24, 7.595e-33, 6.753e-17, 1.049e-33, 4.215e-38]): _vg.add([_i], _w, 'REPLACE')
_vg = ob_cube_007.vertex_groups.new(name='Bone.005')
for _i, _w in zip([0, 1, 2, 3, 4, 5, 6, 7, 8, 9, 10, 11], [0.8946, 0.8909, 0.897, 0.8959, 0.8949, 0.8892, 0.8957, 0.8932, 0.8966, 0.895, 0.8962, 0.8896]): _vg.add([_i], _w, 'REPLACE')
_vg = ob_cube_007.vertex_groups.new(name='Bone.006')
_vg = ob_cube_007.vertex_groups.new(name='Bone.007')
for _i, _w in zip([0, 1, 2, 3, 4, 5, 6, 7, 8, 9, 10, 11], [3.955e-29, 5.11e-18, 3.476e-36, 3.496e-31, 1.509e-25, 3.12e-19, 1.377e-32, 8.985e-34, 3.461e-31, 1.026e-26, 3.675e-27, 2.652e-32]): _vg.add([_i], _w, 'REPLACE')
_m = ob_cube_007.modifiers.new('Armature', 'ARMATURE')
_m.object = ob_armature
ob_cube_006.parent = ob_armature
ob_cube_006.matrix_parent_inverse = Matrix(((1.0, 0.0, 0.0, -0.5321), (0.0, 1.0, 0.0, 0.3644), (0.0, 0.0, 1.0, 0.5183), (0.0, 0.0, 0.0, 1.0)))
ob_cube_006.location = (0.1565, -2.407, 4.747)
ob_cube_006.rotation_euler = (1.982, 0.0, 0.0)
ob_cube_006.scale = (0.2162, 0.1592, 0.1465)
ob_cube_006.lineart.crease_threshold = 0.0
_vg = ob_cube_006.vertex_groups.new(name='Bone')
_vg = ob_cube_006.vertex_groups.new(name='Bone.001')
_vg = ob_cube_006.vertex_groups.new(name='Bone.002')
_vg = ob_cube_006.vertex_groups.new(name='Bone.003')
for _i, _w in zip([0, 1, 2, 3, 4, 5, 6, 7, 8, 9, 10, 11], [0.0, 2.671e-31, 0.0, 1.307e-29, 0.0, 8.401e-33, 2.596e-35, 3.945e-22, 0.0, 0.0, 0.0, 0.0]): _vg.add([_i], _w, 'REPLACE')
_vg = ob_cube_006.vertex_groups.new(name='Bone.004')
for _i, _w in zip([0, 1, 2, 3, 4, 5, 6, 7, 8, 9, 10, 11], [0.9769, 0.9731, 0.9755, 0.9738, 0.977, 0.9534, 0.9723, 0.9578, 0.9768, 0.9768, 0.9775, 0.9424]): _vg.add([_i], _w, 'REPLACE')
_vg = ob_cube_006.vertex_groups.new(name='Bone.005')
_vg = ob_cube_006.vertex_groups.new(name='Bone.006')
_vg = ob_cube_006.vertex_groups.new(name='Bone.007')
_m = ob_cube_006.modifiers.new('Armature', 'ARMATURE')
_m.object = ob_armature

# ---- collection membership
col_collection_1.objects.link(ob_armature)
col_collection_1.objects.link(ob_cube_001)
col_collection_1.objects.link(ob_cube_002)
col_collection_1.objects.link(ob_cube_003)
col_collection_1.objects.link(ob_cube_004)
col_collection_1.objects.link(ob_cube_005)
col_collection_1.objects.link(ob_cube_007)
col_collection_1.objects.link(ob_cube_006)

# ---- scene / render settings (as saved in the file)
scene.frame_start = 0; scene.frame_end = 271; scene.frame_set(48)
scene.render.engine = 'BLENDER_EEVEE_NEXT'
scene.render.resolution_percentage = 50
scene.render.dither_intensity = 0.0
scene.cycles.use_denoising = False
scene.cycles.samples = 128
scene.cycles.sampling_pattern = 'TABULATED_SOBOL'
scene.cycles.use_adaptive_sampling = False
scene.cycles.use_light_tree = False
scene.cycles.blur_glossy = 0.0
scene.cycles.sample_clamp_indirect = 0.0
scene.view_settings.view_transform = 'Standard'
bpy.context.view_layer.update()

# ---- added for rendering (the .blend has no active camera and no usable light): camera, sun
cam_auto = bpy.data.cameras.new('AutoCamera')
cam_auto.lens = 50.0
cam_auto.sensor_width = 36.0
cam_auto.clip_end = 1000.0
ob_auto_camera = bpy.data.objects.new('AutoCamera', cam_auto)
scene.collection.objects.link(ob_auto_camera)
ob_auto_camera.location = (4.06442, -3.96598, 3.31653)
ob_auto_camera.rotation_euler = (1.09748, -7.21219e-08, 0.694738)
scene.camera = ob_auto_camera
light_auto_sun = bpy.data.lights.new('AutoSun', 'SUN')
light_auto_sun.energy = 3.0
light_auto_sun.angle = 0.0523599
ob_auto_sun = bpy.data.objects.new('AutoSun', light_auto_sun)
scene.collection.objects.link(ob_auto_sun)
ob_auto_sun.rotation_euler = (0.872665, 0.174533, 0.523599)
bpy.context.view_layer.update()
